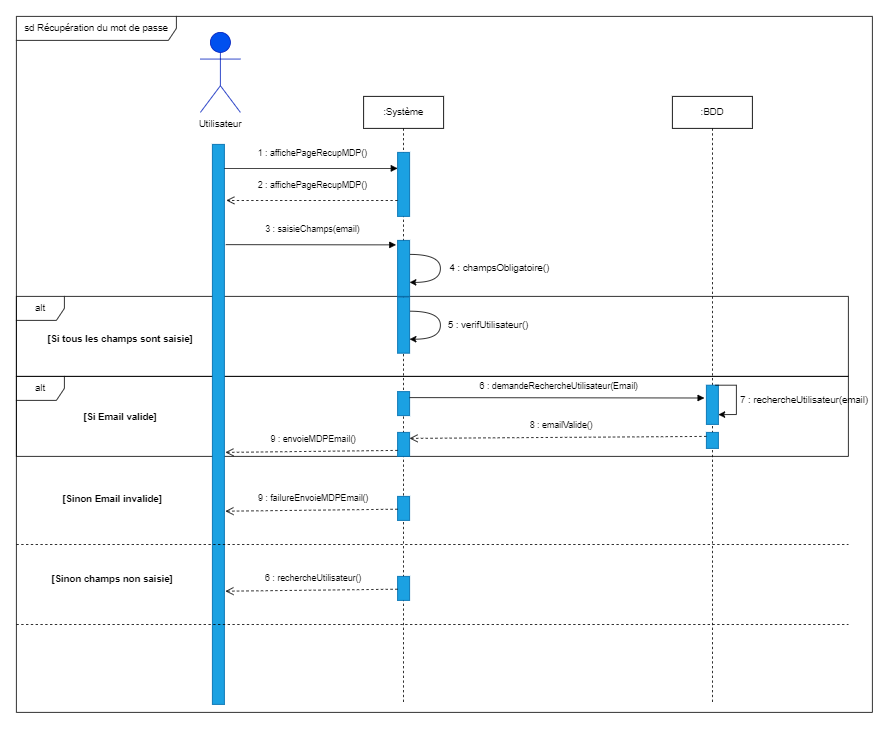

The diagram above was exported from draw.io. Its source (the exported page's mxGraphModel, read from the mxfile embedded in the PNG):
<mxGraphModel dx="3197" dy="1228" grid="1" gridSize="10" guides="1" tooltips="1" connect="1" arrows="1" fold="1" page="1" pageScale="1" pageWidth="827" pageHeight="1169" math="0" shadow="0">
  <root>
    <mxCell id="0" />
    <mxCell id="1" parent="0" />
    <mxCell id="ZsgPHVc1lRa6A0zeX1ZR-50" value="alt" style="shape=umlFrame;whiteSpace=wrap;html=1;" vertex="1" parent="1">
      <mxGeometry x="-120" y="620" width="1040" height="100" as="geometry" />
    </mxCell>
    <mxCell id="ZsgPHVc1lRa6A0zeX1ZR-48" value="alt" style="shape=umlFrame;whiteSpace=wrap;html=1;" vertex="1" parent="1">
      <mxGeometry x="-120" y="520" width="1040" height="100" as="geometry" />
    </mxCell>
    <mxCell id="ZsgPHVc1lRa6A0zeX1ZR-5" value="&lt;b&gt;Utilisateur&lt;/b&gt;" style="shape=umlActor;verticalLabelPosition=bottom;verticalAlign=top;html=1;fillColor=#0050ef;fontColor=#ffffff;strokeColor=#001DBC;" vertex="1" parent="1">
      <mxGeometry x="110" y="190" width="50" height="100" as="geometry" />
    </mxCell>
    <mxCell id="ZsgPHVc1lRa6A0zeX1ZR-6" value="Utilisateur" style="text;html=1;strokeColor=none;fillColor=none;align=center;verticalAlign=middle;whiteSpace=wrap;rounded=0;" vertex="1" parent="1">
      <mxGeometry x="105" y="290" width="60" height="30" as="geometry" />
    </mxCell>
    <mxCell id="ZsgPHVc1lRa6A0zeX1ZR-7" value=":Système" style="shape=umlLifeline;perimeter=lifelinePerimeter;whiteSpace=wrap;html=1;container=1;collapsible=0;recursiveResize=0;outlineConnect=0;" vertex="1" parent="1">
      <mxGeometry x="314" y="270" width="100" height="760" as="geometry" />
    </mxCell>
    <mxCell id="ZsgPHVc1lRa6A0zeX1ZR-8" value="" style="rounded=0;whiteSpace=wrap;html=1;fillColor=#1ba1e2;fontColor=#ffffff;strokeColor=#006EAF;" vertex="1" parent="ZsgPHVc1lRa6A0zeX1ZR-7">
      <mxGeometry x="42.5" y="180" width="15" height="70" as="geometry" />
    </mxCell>
    <mxCell id="ZsgPHVc1lRa6A0zeX1ZR-9" style="edgeStyle=orthogonalEdgeStyle;rounded=0;orthogonalLoop=1;jettySize=auto;html=1;exitX=1;exitY=0.25;exitDx=0;exitDy=0;entryX=1;entryY=0.75;entryDx=0;entryDy=0;curved=1;" edge="1" parent="ZsgPHVc1lRa6A0zeX1ZR-7" source="ZsgPHVc1lRa6A0zeX1ZR-8" target="ZsgPHVc1lRa6A0zeX1ZR-8">
      <mxGeometry relative="1" as="geometry">
        <Array as="points">
          <mxPoint x="96" y="197" />
          <mxPoint x="96" y="232" />
        </Array>
      </mxGeometry>
    </mxCell>
    <mxCell id="ZsgPHVc1lRa6A0zeX1ZR-52" value="" style="rounded=0;whiteSpace=wrap;html=1;fillColor=#1ba1e2;fontColor=#ffffff;strokeColor=#006EAF;" vertex="1" parent="ZsgPHVc1lRa6A0zeX1ZR-7">
      <mxGeometry x="42.5" y="251" width="15" height="70" as="geometry" />
    </mxCell>
    <mxCell id="ZsgPHVc1lRa6A0zeX1ZR-53" style="edgeStyle=orthogonalEdgeStyle;rounded=0;orthogonalLoop=1;jettySize=auto;html=1;exitX=1;exitY=0.25;exitDx=0;exitDy=0;entryX=1;entryY=0.75;entryDx=0;entryDy=0;curved=1;" edge="1" source="ZsgPHVc1lRa6A0zeX1ZR-52" target="ZsgPHVc1lRa6A0zeX1ZR-52" parent="ZsgPHVc1lRa6A0zeX1ZR-7">
      <mxGeometry relative="1" as="geometry">
        <Array as="points">
          <mxPoint x="96" y="268" />
          <mxPoint x="96" y="303" />
        </Array>
      </mxGeometry>
    </mxCell>
    <mxCell id="ZsgPHVc1lRa6A0zeX1ZR-55" value="" style="rounded=0;whiteSpace=wrap;html=1;fillColor=#1ba1e2;fontColor=#ffffff;strokeColor=#006EAF;" vertex="1" parent="ZsgPHVc1lRa6A0zeX1ZR-7">
      <mxGeometry x="42.5" y="369" width="15" height="30" as="geometry" />
    </mxCell>
    <mxCell id="ZsgPHVc1lRa6A0zeX1ZR-62" value="" style="rounded=0;whiteSpace=wrap;html=1;fillColor=#1ba1e2;fontColor=#ffffff;strokeColor=#006EAF;" vertex="1" parent="ZsgPHVc1lRa6A0zeX1ZR-7">
      <mxGeometry x="42.5" y="420" width="15" height="30" as="geometry" />
    </mxCell>
    <mxCell id="ZsgPHVc1lRa6A0zeX1ZR-69" value="" style="rounded=0;whiteSpace=wrap;html=1;fillColor=#1ba1e2;fontColor=#ffffff;strokeColor=#006EAF;" vertex="1" parent="ZsgPHVc1lRa6A0zeX1ZR-7">
      <mxGeometry x="42.5" y="500" width="15" height="30" as="geometry" />
    </mxCell>
    <mxCell id="ZsgPHVc1lRa6A0zeX1ZR-75" value="" style="rounded=0;whiteSpace=wrap;html=1;fillColor=#1ba1e2;fontColor=#ffffff;strokeColor=#006EAF;" vertex="1" parent="ZsgPHVc1lRa6A0zeX1ZR-7">
      <mxGeometry x="42.5" y="600" width="15" height="30" as="geometry" />
    </mxCell>
    <mxCell id="ZsgPHVc1lRa6A0zeX1ZR-17" value=":BDD" style="shape=umlLifeline;perimeter=lifelinePerimeter;whiteSpace=wrap;html=1;container=1;collapsible=0;recursiveResize=0;outlineConnect=0;" vertex="1" parent="1">
      <mxGeometry x="700" y="270" width="100" height="760" as="geometry" />
    </mxCell>
    <mxCell id="ZsgPHVc1lRa6A0zeX1ZR-56" value="" style="rounded=0;whiteSpace=wrap;html=1;fillColor=#1ba1e2;fontColor=#ffffff;strokeColor=#006EAF;" vertex="1" parent="ZsgPHVc1lRa6A0zeX1ZR-17">
      <mxGeometry x="42.5" y="361" width="15" height="49" as="geometry" />
    </mxCell>
    <mxCell id="ZsgPHVc1lRa6A0zeX1ZR-60" style="edgeStyle=orthogonalEdgeStyle;rounded=0;orthogonalLoop=1;jettySize=auto;html=1;exitX=0.75;exitY=0;exitDx=0;exitDy=0;entryX=1;entryY=0.75;entryDx=0;entryDy=0;" edge="1" parent="ZsgPHVc1lRa6A0zeX1ZR-17" source="ZsgPHVc1lRa6A0zeX1ZR-56" target="ZsgPHVc1lRa6A0zeX1ZR-56">
      <mxGeometry relative="1" as="geometry">
        <Array as="points">
          <mxPoint x="80" y="361" />
          <mxPoint x="80" y="398" />
        </Array>
      </mxGeometry>
    </mxCell>
    <mxCell id="ZsgPHVc1lRa6A0zeX1ZR-64" value="" style="rounded=0;whiteSpace=wrap;html=1;fillColor=#1ba1e2;fontColor=#ffffff;strokeColor=#006EAF;" vertex="1" parent="ZsgPHVc1lRa6A0zeX1ZR-17">
      <mxGeometry x="42.5" y="420" width="15" height="20" as="geometry" />
    </mxCell>
    <mxCell id="ZsgPHVc1lRa6A0zeX1ZR-20" value="" style="rounded=0;whiteSpace=wrap;html=1;fillColor=#1ba1e2;fontColor=#ffffff;strokeColor=#006EAF;" vertex="1" parent="1">
      <mxGeometry x="125" y="330" width="15" height="700" as="geometry" />
    </mxCell>
    <mxCell id="ZsgPHVc1lRa6A0zeX1ZR-21" value="" style="rounded=0;whiteSpace=wrap;html=1;fillColor=#1ba1e2;fontColor=#ffffff;strokeColor=#006EAF;" vertex="1" parent="1">
      <mxGeometry x="356.5" y="340" width="15" height="80" as="geometry" />
    </mxCell>
    <mxCell id="ZsgPHVc1lRa6A0zeX1ZR-22" value="2 : affichePageRecupMDP()" style="html=1;verticalAlign=bottom;endArrow=open;dashed=1;endSize=8;rounded=0;entryX=1.167;entryY=0.1;entryDx=0;entryDy=0;entryPerimeter=0;exitX=0;exitY=0.75;exitDx=0;exitDy=0;" edge="1" parent="1" source="ZsgPHVc1lRa6A0zeX1ZR-21" target="ZsgPHVc1lRa6A0zeX1ZR-20">
      <mxGeometry x="-0.0028" y="-10" relative="1" as="geometry">
        <mxPoint x="340" y="430" as="sourcePoint" />
        <mxPoint x="260" y="430" as="targetPoint" />
        <mxPoint as="offset" />
      </mxGeometry>
    </mxCell>
    <mxCell id="ZsgPHVc1lRa6A0zeX1ZR-23" value="1 : affichePageRecupMDP()" style="html=1;verticalAlign=bottom;endArrow=block;rounded=0;entryX=0;entryY=0.25;entryDx=0;entryDy=0;" edge="1" parent="1" target="ZsgPHVc1lRa6A0zeX1ZR-21">
      <mxGeometry x="0.0162" y="10" width="80" relative="1" as="geometry">
        <mxPoint x="140" y="360" as="sourcePoint" />
        <mxPoint x="340" y="430" as="targetPoint" />
        <mxPoint as="offset" />
      </mxGeometry>
    </mxCell>
    <mxCell id="ZsgPHVc1lRa6A0zeX1ZR-24" value="3 : saisieChamps(email)" style="html=1;verticalAlign=bottom;endArrow=block;rounded=0;exitX=1.111;exitY=0.179;exitDx=0;exitDy=0;entryX=-0.127;entryY=0.08;entryDx=0;entryDy=0;entryPerimeter=0;exitPerimeter=0;" edge="1" parent="1" source="ZsgPHVc1lRa6A0zeX1ZR-20" target="ZsgPHVc1lRa6A0zeX1ZR-8">
      <mxGeometry x="0.0162" y="10" width="80" relative="1" as="geometry">
        <mxPoint x="155" y="454.5" as="sourcePoint" />
        <mxPoint x="360" y="455" as="targetPoint" />
        <mxPoint as="offset" />
      </mxGeometry>
    </mxCell>
    <mxCell id="ZsgPHVc1lRa6A0zeX1ZR-25" value="4 : champsObligatoire()" style="text;html=1;strokeColor=none;fillColor=none;align=center;verticalAlign=middle;whiteSpace=wrap;rounded=0;" vertex="1" parent="1">
      <mxGeometry x="414" y="470" width="140" height="30" as="geometry" />
    </mxCell>
    <mxCell id="ZsgPHVc1lRa6A0zeX1ZR-49" value="[Si tous les champs sont saisie]" style="text;align=center;fontStyle=1;verticalAlign=middle;spacingLeft=3;spacingRight=3;strokeColor=none;rotatable=0;points=[[0,0.5],[1,0.5]];portConstraint=eastwest;" vertex="1" parent="1">
      <mxGeometry x="-30" y="559" width="80" height="26" as="geometry" />
    </mxCell>
    <mxCell id="ZsgPHVc1lRa6A0zeX1ZR-51" value="[Si Email valide]" style="text;align=center;fontStyle=1;verticalAlign=middle;spacingLeft=3;spacingRight=3;strokeColor=none;rotatable=0;points=[[0,0.5],[1,0.5]];portConstraint=eastwest;" vertex="1" parent="1">
      <mxGeometry x="-30" y="657" width="80" height="26" as="geometry" />
    </mxCell>
    <mxCell id="ZsgPHVc1lRa6A0zeX1ZR-54" value="5 : verifUtilisateur()" style="text;html=1;strokeColor=none;fillColor=none;align=center;verticalAlign=middle;whiteSpace=wrap;rounded=0;" vertex="1" parent="1">
      <mxGeometry x="400" y="541" width="140" height="30" as="geometry" />
    </mxCell>
    <mxCell id="ZsgPHVc1lRa6A0zeX1ZR-58" value="6 : demandeRechercheUtilisateur(Email)" style="html=1;verticalAlign=bottom;endArrow=block;rounded=0;exitX=1;exitY=0.25;exitDx=0;exitDy=0;" edge="1" parent="1" source="ZsgPHVc1lRa6A0zeX1ZR-55">
      <mxGeometry x="0.0162" y="6" width="80" relative="1" as="geometry">
        <mxPoint x="420.00499999999994" y="649.5" as="sourcePoint" />
        <mxPoint x="740" y="647" as="targetPoint" />
        <mxPoint as="offset" />
      </mxGeometry>
    </mxCell>
    <mxCell id="ZsgPHVc1lRa6A0zeX1ZR-61" value="7 : rechercheUtilisateur(email)" style="text;html=1;strokeColor=none;fillColor=none;align=center;verticalAlign=middle;whiteSpace=wrap;rounded=0;" vertex="1" parent="1">
      <mxGeometry x="780" y="635" width="170" height="30" as="geometry" />
    </mxCell>
    <mxCell id="ZsgPHVc1lRa6A0zeX1ZR-63" value="8 : emailValide()" style="html=1;verticalAlign=bottom;endArrow=open;dashed=1;endSize=8;rounded=0;entryX=1;entryY=0.25;entryDx=0;entryDy=0;exitX=0;exitY=0.25;exitDx=0;exitDy=0;" edge="1" parent="1" source="ZsgPHVc1lRa6A0zeX1ZR-64" target="ZsgPHVc1lRa6A0zeX1ZR-62">
      <mxGeometry x="-0.0164" y="-6" relative="1" as="geometry">
        <mxPoint x="742.5" y="692" as="sourcePoint" />
        <mxPoint x="371.5" y="694.5" as="targetPoint" />
        <mxPoint as="offset" />
      </mxGeometry>
    </mxCell>
    <mxCell id="ZsgPHVc1lRa6A0zeX1ZR-66" value="9 : envoieMDPEmail()" style="html=1;verticalAlign=bottom;endArrow=open;dashed=1;endSize=8;rounded=0;exitX=0;exitY=0.75;exitDx=0;exitDy=0;entryX=1.089;entryY=0.55;entryDx=0;entryDy=0;entryPerimeter=0;" edge="1" parent="1" source="ZsgPHVc1lRa6A0zeX1ZR-62" target="ZsgPHVc1lRa6A0zeX1ZR-20">
      <mxGeometry x="-0.0164" y="-6" relative="1" as="geometry">
        <mxPoint x="356.5" y="705" as="sourcePoint" />
        <mxPoint x="140" y="708" as="targetPoint" />
        <mxPoint as="offset" />
      </mxGeometry>
    </mxCell>
    <mxCell id="ZsgPHVc1lRa6A0zeX1ZR-67" value="" style="endArrow=none;dashed=1;html=1;rounded=0;" edge="1" parent="1">
      <mxGeometry width="50" height="50" relative="1" as="geometry">
        <mxPoint x="-120" y="830" as="sourcePoint" />
        <mxPoint x="920" y="830" as="targetPoint" />
      </mxGeometry>
    </mxCell>
    <mxCell id="ZsgPHVc1lRa6A0zeX1ZR-68" value="[Sinon Email invalide]" style="text;align=center;fontStyle=1;verticalAlign=middle;spacingLeft=3;spacingRight=3;strokeColor=none;rotatable=0;points=[[0,0.5],[1,0.5]];portConstraint=eastwest;" vertex="1" parent="1">
      <mxGeometry x="-40" y="760" width="80" height="26" as="geometry" />
    </mxCell>
    <mxCell id="ZsgPHVc1lRa6A0zeX1ZR-70" value="9 : failureEnvoieMDPEmail()" style="html=1;verticalAlign=bottom;endArrow=open;dashed=1;endSize=8;rounded=0;exitX=0;exitY=0.75;exitDx=0;exitDy=0;entryX=1.089;entryY=0.55;entryDx=0;entryDy=0;entryPerimeter=0;" edge="1" parent="1">
      <mxGeometry x="-0.0164" y="-6" relative="1" as="geometry">
        <mxPoint x="356.5" y="786" as="sourcePoint" />
        <mxPoint x="141.33500000000004" y="788.5" as="targetPoint" />
        <mxPoint as="offset" />
      </mxGeometry>
    </mxCell>
    <mxCell id="ZsgPHVc1lRa6A0zeX1ZR-72" value="[Sinon champs non saisie]" style="text;align=center;fontStyle=1;verticalAlign=middle;spacingLeft=3;spacingRight=3;strokeColor=none;rotatable=0;points=[[0,0.5],[1,0.5]];portConstraint=eastwest;" vertex="1" parent="1">
      <mxGeometry x="-40" y="860" width="80" height="26" as="geometry" />
    </mxCell>
    <mxCell id="ZsgPHVc1lRa6A0zeX1ZR-73" value="" style="endArrow=none;dashed=1;html=1;rounded=0;" edge="1" parent="1">
      <mxGeometry width="50" height="50" relative="1" as="geometry">
        <mxPoint x="-119.99999999999977" y="930" as="sourcePoint" />
        <mxPoint x="920" y="930" as="targetPoint" />
      </mxGeometry>
    </mxCell>
    <mxCell id="ZsgPHVc1lRa6A0zeX1ZR-76" value="6 : rechercheUtilisateur()" style="html=1;verticalAlign=bottom;endArrow=open;dashed=1;endSize=8;rounded=0;exitX=0;exitY=0.75;exitDx=0;exitDy=0;entryX=1.089;entryY=0.55;entryDx=0;entryDy=0;entryPerimeter=0;" edge="1" parent="1">
      <mxGeometry x="-0.0164" y="-6" relative="1" as="geometry">
        <mxPoint x="356.5" y="886" as="sourcePoint" />
        <mxPoint x="141.33500000000004" y="888.5" as="targetPoint" />
        <mxPoint as="offset" />
      </mxGeometry>
    </mxCell>
    <mxCell id="ZsgPHVc1lRa6A0zeX1ZR-77" value="sd Récupération du mot de passe" style="shape=umlFrame;whiteSpace=wrap;html=1;width=200;height=30;" vertex="1" parent="1">
      <mxGeometry x="-120" y="170" width="1070" height="870" as="geometry" />
    </mxCell>
  </root>
</mxGraphModel>